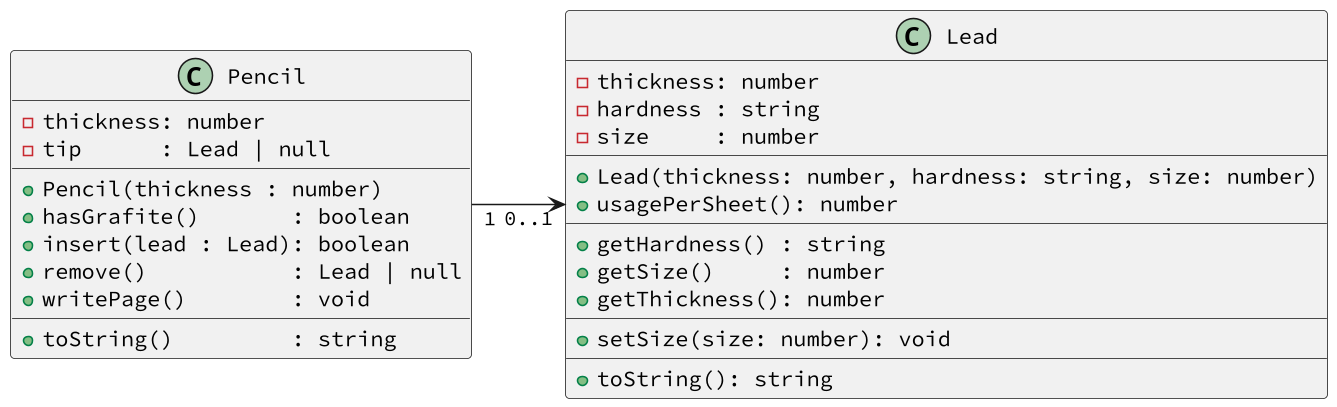

The diagram above was rendered by PlantUML. Its source (embedded in the PNG):
@startuml
skinparam defaultFontName "Source Code Pro"
skinparam dpi 150
left to right direction
class Lead {
    - thickness: number
    - hardness : string
    - size     : number
    __
    + Lead(thickness: number, hardness: string, size: number)
    + usagePerSheet(): number
    __
    + getHardness() : string
    + getSize()     : number
    + getThickness(): number
    __
    + setSize(size: number): void
    __
    + toString(): string
}
class Pencil {
    - thickness: number
    - tip      : Lead | null
    __
    + Pencil(thickness : number)    
    + hasGrafite()       : boolean    
    + insert(lead : Lead): boolean
    + remove()           : Lead | null
    + writePage()        : void
    __
    + toString()         : string
}
Pencil "1" --> "0..1" Lead
@enduml